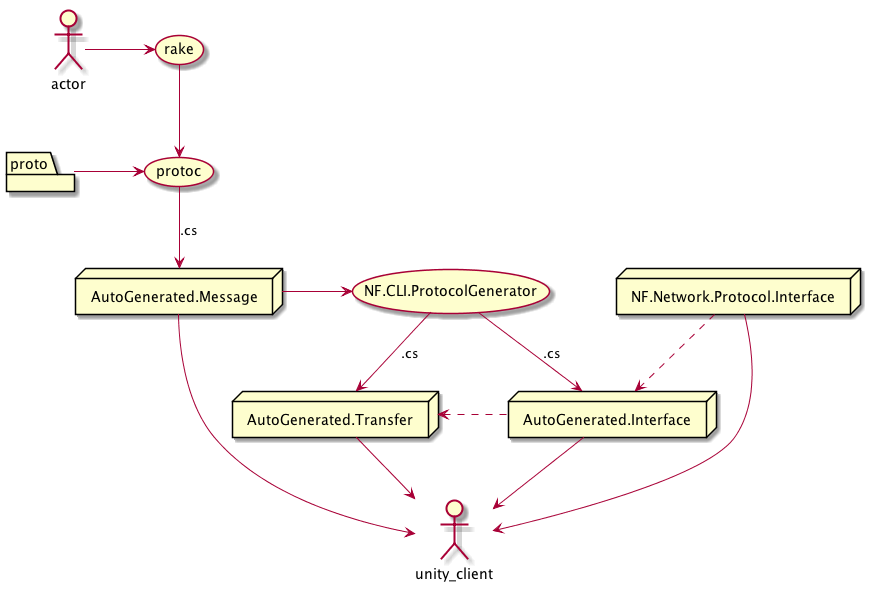

The diagram above was rendered by PlantUML. Its source (embedded in the PNG):
@startuml
folder proto
node AutoGenerated.Message
node AutoGenerated.Interface
node AutoGenerated.Transfer
node NF.Network.Protocol.Interface

actor -> (rake)


(rake) --> (protoc)
(proto) -> (protoc)
(protoc) --> (AutoGenerated.Message) : .cs
(AutoGenerated.Message) -> (NF.CLI.ProtocolGenerator)
(NF.CLI.ProtocolGenerator) --> (AutoGenerated.Transfer) : .cs
(NF.CLI.ProtocolGenerator) --> (AutoGenerated.Interface) : .cs

(NF.Network.Protocol.Interface) ..> (AutoGenerated.Interface)
(AutoGenerated.Transfer) <. (AutoGenerated.Interface)

(NF.Network.Protocol.Interface) --> unity_client
(AutoGenerated.Message) --> unity_client
(AutoGenerated.Transfer) --> unity_client
(AutoGenerated.Interface) --> unity_client

@enduml